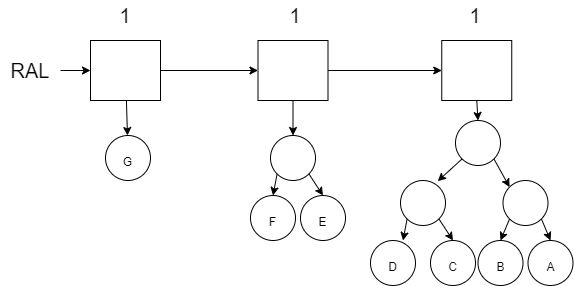

The diagram above was exported from draw.io. Its source (the exported page's mxGraphModel, read from the mxfile embedded in the PNG):
<mxGraphModel dx="782" dy="539" grid="1" gridSize="10" guides="1" tooltips="1" connect="1" arrows="1" fold="1" page="1" pageScale="1" pageWidth="850" pageHeight="1100" math="0" shadow="0">
  <root>
    <mxCell id="0" />
    <mxCell id="1" parent="0" />
    <mxCell id="-DS1Y1ChxDshjBo23wWi-64" value="" style="edgeStyle=none;rounded=0;orthogonalLoop=1;jettySize=auto;html=1;fontSize=12;" parent="1" source="-DS1Y1ChxDshjBo23wWi-3" target="-DS1Y1ChxDshjBo23wWi-63" edge="1">
      <mxGeometry relative="1" as="geometry" />
    </mxCell>
    <mxCell id="-DS1Y1ChxDshjBo23wWi-69" value="" style="edgeStyle=none;rounded=0;orthogonalLoop=1;jettySize=auto;html=1;fontSize=12;" parent="1" source="-DS1Y1ChxDshjBo23wWi-3" target="-DS1Y1ChxDshjBo23wWi-4" edge="1">
      <mxGeometry relative="1" as="geometry" />
    </mxCell>
    <mxCell id="-DS1Y1ChxDshjBo23wWi-3" value="" style="rounded=0;whiteSpace=wrap;html=1;fontSize=20;" parent="1" vertex="1">
      <mxGeometry x="130" y="130" width="70" height="60" as="geometry" />
    </mxCell>
    <mxCell id="-DS1Y1ChxDshjBo23wWi-70" value="" style="edgeStyle=none;rounded=0;orthogonalLoop=1;jettySize=auto;html=1;fontSize=12;" parent="1" source="-DS1Y1ChxDshjBo23wWi-4" target="-DS1Y1ChxDshjBo23wWi-5" edge="1">
      <mxGeometry relative="1" as="geometry" />
    </mxCell>
    <mxCell id="-DS1Y1ChxDshjBo23wWi-89" style="edgeStyle=none;rounded=0;orthogonalLoop=1;jettySize=auto;html=1;exitX=0.5;exitY=1;exitDx=0;exitDy=0;entryX=0.5;entryY=0;entryDx=0;entryDy=0;fontSize=12;" parent="1" source="-DS1Y1ChxDshjBo23wWi-4" target="-DS1Y1ChxDshjBo23wWi-86" edge="1">
      <mxGeometry relative="1" as="geometry" />
    </mxCell>
    <mxCell id="-DS1Y1ChxDshjBo23wWi-4" value="" style="rounded=0;whiteSpace=wrap;html=1;fontSize=20;" parent="1" vertex="1">
      <mxGeometry x="297.5" y="130" width="70" height="60" as="geometry" />
    </mxCell>
    <mxCell id="-DS1Y1ChxDshjBo23wWi-65" style="edgeStyle=none;rounded=0;orthogonalLoop=1;jettySize=auto;html=1;exitX=0.5;exitY=1;exitDx=0;exitDy=0;entryX=0.5;entryY=0;entryDx=0;entryDy=0;fontSize=12;" parent="1" source="-DS1Y1ChxDshjBo23wWi-5" target="-DS1Y1ChxDshjBo23wWi-17" edge="1">
      <mxGeometry relative="1" as="geometry" />
    </mxCell>
    <mxCell id="-DS1Y1ChxDshjBo23wWi-5" value="" style="rounded=0;whiteSpace=wrap;html=1;fontSize=20;" parent="1" vertex="1">
      <mxGeometry x="481.25" y="130" width="70" height="60" as="geometry" />
    </mxCell>
    <mxCell id="-DS1Y1ChxDshjBo23wWi-8" value="1" style="text;html=1;strokeColor=none;fillColor=none;align=center;verticalAlign=middle;whiteSpace=wrap;rounded=0;fontSize=20;" parent="1" vertex="1">
      <mxGeometry x="305" y="90" width="60" height="30" as="geometry" />
    </mxCell>
    <mxCell id="-DS1Y1ChxDshjBo23wWi-9" value="1" style="text;html=1;strokeColor=none;fillColor=none;align=center;verticalAlign=middle;whiteSpace=wrap;rounded=0;fontSize=20;" parent="1" vertex="1">
      <mxGeometry x="135" y="90" width="60" height="30" as="geometry" />
    </mxCell>
    <mxCell id="-DS1Y1ChxDshjBo23wWi-10" value="1" style="text;html=1;strokeColor=none;fillColor=none;align=center;verticalAlign=middle;whiteSpace=wrap;rounded=0;fontSize=20;" parent="1" vertex="1">
      <mxGeometry x="485" y="90" width="60" height="30" as="geometry" />
    </mxCell>
    <mxCell id="-DS1Y1ChxDshjBo23wWi-27" style="edgeStyle=none;rounded=0;orthogonalLoop=1;jettySize=auto;html=1;exitX=0;exitY=1;exitDx=0;exitDy=0;entryX=0.828;entryY=0.015;entryDx=0;entryDy=0;entryPerimeter=0;fontSize=12;" parent="1" source="-DS1Y1ChxDshjBo23wWi-17" target="-DS1Y1ChxDshjBo23wWi-18" edge="1">
      <mxGeometry relative="1" as="geometry" />
    </mxCell>
    <mxCell id="-DS1Y1ChxDshjBo23wWi-28" style="edgeStyle=none;rounded=0;orthogonalLoop=1;jettySize=auto;html=1;exitX=1;exitY=1;exitDx=0;exitDy=0;entryX=0;entryY=0;entryDx=0;entryDy=0;fontSize=12;" parent="1" source="-DS1Y1ChxDshjBo23wWi-17" target="-DS1Y1ChxDshjBo23wWi-19" edge="1">
      <mxGeometry relative="1" as="geometry" />
    </mxCell>
    <mxCell id="-DS1Y1ChxDshjBo23wWi-17" value="" style="ellipse;whiteSpace=wrap;html=1;aspect=fixed;fontSize=20;" parent="1" vertex="1">
      <mxGeometry x="495" y="210" width="45" height="45" as="geometry" />
    </mxCell>
    <mxCell id="-DS1Y1ChxDshjBo23wWi-29" style="edgeStyle=none;rounded=0;orthogonalLoop=1;jettySize=auto;html=1;exitX=0;exitY=1;exitDx=0;exitDy=0;entryX=0.5;entryY=0;entryDx=0;entryDy=0;fontSize=12;" parent="1" source="-DS1Y1ChxDshjBo23wWi-18" edge="1">
      <mxGeometry relative="1" as="geometry">
        <mxPoint x="442.5" y="330" as="targetPoint" />
      </mxGeometry>
    </mxCell>
    <mxCell id="-DS1Y1ChxDshjBo23wWi-30" style="edgeStyle=none;rounded=0;orthogonalLoop=1;jettySize=auto;html=1;exitX=1;exitY=1;exitDx=0;exitDy=0;entryX=0.5;entryY=0;entryDx=0;entryDy=0;fontSize=12;" parent="1" source="-DS1Y1ChxDshjBo23wWi-18" target="-DS1Y1ChxDshjBo23wWi-21" edge="1">
      <mxGeometry relative="1" as="geometry" />
    </mxCell>
    <mxCell id="-DS1Y1ChxDshjBo23wWi-18" value="" style="ellipse;whiteSpace=wrap;html=1;aspect=fixed;fontSize=20;" parent="1" vertex="1">
      <mxGeometry x="440" y="270" width="45" height="45" as="geometry" />
    </mxCell>
    <mxCell id="-DS1Y1ChxDshjBo23wWi-31" style="edgeStyle=none;rounded=0;orthogonalLoop=1;jettySize=auto;html=1;exitX=0;exitY=1;exitDx=0;exitDy=0;entryX=0.5;entryY=0;entryDx=0;entryDy=0;fontSize=12;" parent="1" source="-DS1Y1ChxDshjBo23wWi-19" target="-DS1Y1ChxDshjBo23wWi-22" edge="1">
      <mxGeometry relative="1" as="geometry" />
    </mxCell>
    <mxCell id="-DS1Y1ChxDshjBo23wWi-32" style="edgeStyle=none;rounded=0;orthogonalLoop=1;jettySize=auto;html=1;exitX=1;exitY=1;exitDx=0;exitDy=0;entryX=0.5;entryY=0;entryDx=0;entryDy=0;fontSize=12;" parent="1" source="-DS1Y1ChxDshjBo23wWi-19" target="-DS1Y1ChxDshjBo23wWi-23" edge="1">
      <mxGeometry relative="1" as="geometry" />
    </mxCell>
    <mxCell id="-DS1Y1ChxDshjBo23wWi-19" value="" style="ellipse;whiteSpace=wrap;html=1;aspect=fixed;fontSize=20;" parent="1" vertex="1">
      <mxGeometry x="542.5" y="270" width="45" height="45" as="geometry" />
    </mxCell>
    <mxCell id="-DS1Y1ChxDshjBo23wWi-20" value="&lt;font style=&quot;font-size: 12px&quot;&gt;D&lt;/font&gt;" style="ellipse;whiteSpace=wrap;html=1;aspect=fixed;fontSize=20;" parent="1" vertex="1">
      <mxGeometry x="410" y="330" width="45" height="45" as="geometry" />
    </mxCell>
    <mxCell id="-DS1Y1ChxDshjBo23wWi-21" value="&lt;font style=&quot;font-size: 12px&quot;&gt;C&lt;/font&gt;" style="ellipse;whiteSpace=wrap;html=1;aspect=fixed;fontSize=20;" parent="1" vertex="1">
      <mxGeometry x="470" y="330" width="45" height="45" as="geometry" />
    </mxCell>
    <mxCell id="-DS1Y1ChxDshjBo23wWi-22" value="&lt;font style=&quot;font-size: 12px&quot;&gt;B&lt;/font&gt;" style="ellipse;whiteSpace=wrap;html=1;aspect=fixed;fontSize=20;" parent="1" vertex="1">
      <mxGeometry x="517.5" y="330" width="45" height="45" as="geometry" />
    </mxCell>
    <mxCell id="-DS1Y1ChxDshjBo23wWi-23" value="&lt;font style=&quot;font-size: 12px&quot;&gt;A&lt;/font&gt;" style="ellipse;whiteSpace=wrap;html=1;aspect=fixed;fontSize=20;" parent="1" vertex="1">
      <mxGeometry x="567.5" y="330" width="45" height="45" as="geometry" />
    </mxCell>
    <mxCell id="-DS1Y1ChxDshjBo23wWi-63" value="&lt;font style=&quot;font-size: 12px&quot;&gt;G&lt;/font&gt;" style="ellipse;whiteSpace=wrap;html=1;aspect=fixed;fontSize=20;" parent="1" vertex="1">
      <mxGeometry x="145" y="225" width="45" height="45" as="geometry" />
    </mxCell>
    <mxCell id="-DS1Y1ChxDshjBo23wWi-68" style="edgeStyle=none;rounded=0;orthogonalLoop=1;jettySize=auto;html=1;exitX=1;exitY=0.5;exitDx=0;exitDy=0;entryX=0;entryY=0.5;entryDx=0;entryDy=0;fontSize=12;" parent="1" source="-DS1Y1ChxDshjBo23wWi-67" target="-DS1Y1ChxDshjBo23wWi-3" edge="1">
      <mxGeometry relative="1" as="geometry" />
    </mxCell>
    <mxCell id="-DS1Y1ChxDshjBo23wWi-67" value="RAL" style="text;html=1;strokeColor=none;fillColor=none;align=center;verticalAlign=middle;whiteSpace=wrap;rounded=0;fontSize=20;" parent="1" vertex="1">
      <mxGeometry x="40" y="145" width="60" height="30" as="geometry" />
    </mxCell>
    <mxCell id="-DS1Y1ChxDshjBo23wWi-84" style="edgeStyle=none;rounded=0;orthogonalLoop=1;jettySize=auto;html=1;exitX=0;exitY=1;exitDx=0;exitDy=0;entryX=0.5;entryY=0;entryDx=0;entryDy=0;fontSize=12;" parent="1" source="-DS1Y1ChxDshjBo23wWi-86" target="-DS1Y1ChxDshjBo23wWi-87" edge="1">
      <mxGeometry relative="1" as="geometry" />
    </mxCell>
    <mxCell id="-DS1Y1ChxDshjBo23wWi-85" style="edgeStyle=none;rounded=0;orthogonalLoop=1;jettySize=auto;html=1;exitX=1;exitY=1;exitDx=0;exitDy=0;entryX=0.5;entryY=0;entryDx=0;entryDy=0;fontSize=12;" parent="1" source="-DS1Y1ChxDshjBo23wWi-86" target="-DS1Y1ChxDshjBo23wWi-88" edge="1">
      <mxGeometry relative="1" as="geometry" />
    </mxCell>
    <mxCell id="-DS1Y1ChxDshjBo23wWi-86" value="" style="ellipse;whiteSpace=wrap;html=1;aspect=fixed;fontSize=20;" parent="1" vertex="1">
      <mxGeometry x="310" y="225" width="45" height="45" as="geometry" />
    </mxCell>
    <mxCell id="-DS1Y1ChxDshjBo23wWi-87" value="&lt;font style=&quot;font-size: 12px&quot;&gt;F&lt;/font&gt;" style="ellipse;whiteSpace=wrap;html=1;aspect=fixed;fontSize=20;" parent="1" vertex="1">
      <mxGeometry x="290" y="285" width="45" height="45" as="geometry" />
    </mxCell>
    <mxCell id="-DS1Y1ChxDshjBo23wWi-88" value="&lt;font style=&quot;font-size: 12px&quot;&gt;E&lt;/font&gt;" style="ellipse;whiteSpace=wrap;html=1;aspect=fixed;fontSize=20;" parent="1" vertex="1">
      <mxGeometry x="340" y="285" width="45" height="45" as="geometry" />
    </mxCell>
  </root>
</mxGraphModel>